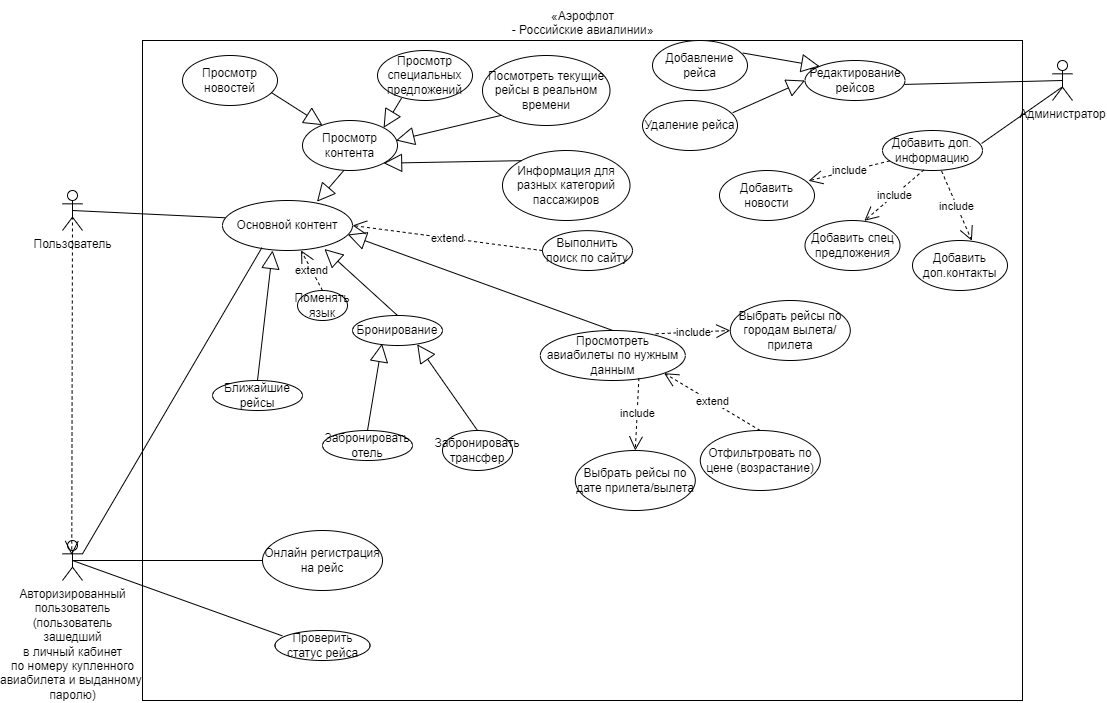

The diagram above was exported from draw.io. Its source (the exported page's mxGraphModel, read from the mxfile embedded in the PNG):
<mxGraphModel dx="1563" dy="722" grid="1" gridSize="10" guides="1" tooltips="1" connect="1" arrows="1" fold="1" page="1" pageScale="1" pageWidth="1654" pageHeight="2336" math="0" shadow="0">
  <root>
    <mxCell id="0" />
    <mxCell id="1" parent="0" />
    <mxCell id="YxMKOs02VC83gkoybfdi-1" value="Пользователь" style="shape=umlActor;verticalLabelPosition=bottom;verticalAlign=top;html=1;" vertex="1" parent="1">
      <mxGeometry x="170" y="310" width="20" height="40" as="geometry" />
    </mxCell>
    <mxCell id="YxMKOs02VC83gkoybfdi-5" value="" style="html=1;" vertex="1" parent="1">
      <mxGeometry x="250" y="160" width="880" height="660" as="geometry" />
    </mxCell>
    <mxCell id="YxMKOs02VC83gkoybfdi-7" value="&lt;span style=&quot;font-size:14.5pt;font-family:Montserrat;&lt;br/&gt;mso-fareast-font-family:&amp;quot;Times New Roman&amp;quot;;mso-bidi-font-family:&amp;quot;Times New Roman&amp;quot;;&lt;br/&gt;mso-ansi-language:RU;mso-fareast-language:RU;mso-bidi-language:AR-SA&quot;&gt;«Аэрофлот&lt;br/&gt;- Российские авиалинии»&lt;br&gt;&lt;br&gt;&lt;/span&gt;" style="text;html=1;align=center;verticalAlign=middle;resizable=0;points=[];autosize=1;strokeColor=none;fillColor=none;" vertex="1" parent="1">
      <mxGeometry x="605" y="120" width="170" height="60" as="geometry" />
    </mxCell>
    <mxCell id="YxMKOs02VC83gkoybfdi-9" value="Добавление рейса" style="ellipse;whiteSpace=wrap;html=1;" vertex="1" parent="1">
      <mxGeometry x="760" y="160" width="95" height="50" as="geometry" />
    </mxCell>
    <mxCell id="YxMKOs02VC83gkoybfdi-11" value="Редактирование рейсов" style="ellipse;whiteSpace=wrap;html=1;" vertex="1" parent="1">
      <mxGeometry x="912.5" y="180" width="100" height="40" as="geometry" />
    </mxCell>
    <mxCell id="YxMKOs02VC83gkoybfdi-14" value="Удаление рейса" style="ellipse;whiteSpace=wrap;html=1;" vertex="1" parent="1">
      <mxGeometry x="750" y="220" width="95" height="50" as="geometry" />
    </mxCell>
    <mxCell id="YxMKOs02VC83gkoybfdi-15" value="Просмотр контента" style="ellipse;whiteSpace=wrap;html=1;" vertex="1" parent="1">
      <mxGeometry x="410" y="240" width="95" height="50" as="geometry" />
    </mxCell>
    <mxCell id="YxMKOs02VC83gkoybfdi-17" value="Администратор" style="shape=umlActor;verticalLabelPosition=bottom;verticalAlign=top;html=1;" vertex="1" parent="1">
      <mxGeometry x="1160" y="180" width="20" height="40" as="geometry" />
    </mxCell>
    <mxCell id="YxMKOs02VC83gkoybfdi-19" value="" style="endArrow=none;html=1;rounded=0;exitX=0.994;exitY=0.598;exitDx=0;exitDy=0;exitPerimeter=0;entryX=0.5;entryY=0.5;entryDx=0;entryDy=0;entryPerimeter=0;" edge="1" parent="1" source="YxMKOs02VC83gkoybfdi-11" target="YxMKOs02VC83gkoybfdi-17">
      <mxGeometry width="50" height="50" relative="1" as="geometry">
        <mxPoint x="1070" y="340" as="sourcePoint" />
        <mxPoint x="1170" y="320" as="targetPoint" />
      </mxGeometry>
    </mxCell>
    <mxCell id="YxMKOs02VC83gkoybfdi-20" value="Просмотр новостей" style="ellipse;whiteSpace=wrap;html=1;" vertex="1" parent="1">
      <mxGeometry x="290" y="175" width="95" height="50" as="geometry" />
    </mxCell>
    <mxCell id="YxMKOs02VC83gkoybfdi-22" value="" style="endArrow=block;endSize=16;endFill=0;html=1;rounded=0;entryX=0;entryY=0.5;entryDx=0;entryDy=0;exitX=0.95;exitY=0.244;exitDx=0;exitDy=0;exitPerimeter=0;" edge="1" parent="1" source="YxMKOs02VC83gkoybfdi-14" target="YxMKOs02VC83gkoybfdi-11">
      <mxGeometry x="-0.125" y="-10" width="160" relative="1" as="geometry">
        <mxPoint x="804.5" y="284.71000000000004" as="sourcePoint" />
        <mxPoint x="964.5" y="284.71000000000004" as="targetPoint" />
        <mxPoint as="offset" />
      </mxGeometry>
    </mxCell>
    <mxCell id="YxMKOs02VC83gkoybfdi-23" value="" style="endArrow=block;endSize=16;endFill=0;html=1;rounded=0;entryX=0;entryY=0;entryDx=0;entryDy=0;exitX=0.95;exitY=0.25;exitDx=0;exitDy=0;exitPerimeter=0;" edge="1" parent="1" source="YxMKOs02VC83gkoybfdi-9" target="YxMKOs02VC83gkoybfdi-11">
      <mxGeometry x="-0.125" y="-10" width="160" relative="1" as="geometry">
        <mxPoint x="800" y="224.71000000000004" as="sourcePoint" />
        <mxPoint x="895.5000000000014" y="225" as="targetPoint" />
        <mxPoint as="offset" />
      </mxGeometry>
    </mxCell>
    <mxCell id="YxMKOs02VC83gkoybfdi-24" value="" style="endArrow=block;endSize=16;endFill=0;html=1;rounded=0;entryX=0.21;entryY=0.093;entryDx=0;entryDy=0;exitX=0.935;exitY=0.741;exitDx=0;exitDy=0;exitPerimeter=0;entryPerimeter=0;" edge="1" parent="1" source="YxMKOs02VC83gkoybfdi-20" target="YxMKOs02VC83gkoybfdi-15">
      <mxGeometry x="-0.125" y="-10" width="160" relative="1" as="geometry">
        <mxPoint x="390" y="210" as="sourcePoint" />
        <mxPoint x="620.5000000000014" y="330.28999999999996" as="targetPoint" />
        <mxPoint as="offset" />
      </mxGeometry>
    </mxCell>
    <mxCell id="YxMKOs02VC83gkoybfdi-26" value="Просмотр специальных предложений" style="ellipse;whiteSpace=wrap;html=1;" vertex="1" parent="1">
      <mxGeometry x="485" y="170" width="95" height="50" as="geometry" />
    </mxCell>
    <mxCell id="YxMKOs02VC83gkoybfdi-27" value="" style="endArrow=block;endSize=16;endFill=0;html=1;rounded=0;entryX=1;entryY=0;entryDx=0;entryDy=0;exitX=0.253;exitY=0.954;exitDx=0;exitDy=0;exitPerimeter=0;" edge="1" parent="1" source="YxMKOs02VC83gkoybfdi-26" target="YxMKOs02VC83gkoybfdi-15">
      <mxGeometry x="-0.125" y="-10" width="160" relative="1" as="geometry">
        <mxPoint x="545" y="300" as="sourcePoint" />
        <mxPoint x="545" y="250" as="targetPoint" />
        <mxPoint as="offset" />
      </mxGeometry>
    </mxCell>
    <mxCell id="YxMKOs02VC83gkoybfdi-28" value="Добавить доп. информацию" style="ellipse;whiteSpace=wrap;html=1;" vertex="1" parent="1">
      <mxGeometry x="990" y="250" width="100" height="40" as="geometry" />
    </mxCell>
    <mxCell id="YxMKOs02VC83gkoybfdi-30" value="" style="endArrow=none;html=1;rounded=0;exitX=0.991;exitY=0.324;exitDx=0;exitDy=0;exitPerimeter=0;entryX=0.463;entryY=0.67;entryDx=0;entryDy=0;entryPerimeter=0;" edge="1" parent="1" source="YxMKOs02VC83gkoybfdi-28" target="YxMKOs02VC83gkoybfdi-17">
      <mxGeometry width="50" height="50" relative="1" as="geometry">
        <mxPoint x="1019.4000000000001" y="233.91999999999996" as="sourcePoint" />
        <mxPoint x="1180" y="230" as="targetPoint" />
      </mxGeometry>
    </mxCell>
    <mxCell id="YxMKOs02VC83gkoybfdi-31" value="Добавить новости" style="ellipse;whiteSpace=wrap;html=1;" vertex="1" parent="1">
      <mxGeometry x="827" y="290" width="95" height="50" as="geometry" />
    </mxCell>
    <mxCell id="YxMKOs02VC83gkoybfdi-32" value="Добавить спец предложения" style="ellipse;whiteSpace=wrap;html=1;" vertex="1" parent="1">
      <mxGeometry x="912.5" y="340" width="95" height="50" as="geometry" />
    </mxCell>
    <mxCell id="YxMKOs02VC83gkoybfdi-33" value="include" style="endArrow=open;endSize=12;dashed=1;html=1;rounded=0;exitX=0.415;exitY=0.983;exitDx=0;exitDy=0;exitPerimeter=0;entryX=0.625;entryY=0.006;entryDx=0;entryDy=0;entryPerimeter=0;" edge="1" parent="1" source="YxMKOs02VC83gkoybfdi-28" target="YxMKOs02VC83gkoybfdi-32">
      <mxGeometry width="160" relative="1" as="geometry">
        <mxPoint x="1070" y="320" as="sourcePoint" />
        <mxPoint x="1230" y="320" as="targetPoint" />
      </mxGeometry>
    </mxCell>
    <mxCell id="YxMKOs02VC83gkoybfdi-35" value="include" style="endArrow=open;endSize=12;dashed=1;html=1;rounded=0;entryX=0.937;entryY=0.206;entryDx=0;entryDy=0;entryPerimeter=0;" edge="1" parent="1" source="YxMKOs02VC83gkoybfdi-28" target="YxMKOs02VC83gkoybfdi-31">
      <mxGeometry width="160" relative="1" as="geometry">
        <mxPoint x="990" y="279.99999999999994" as="sourcePoint" />
        <mxPoint x="977.875" y="340.9800000000001" as="targetPoint" />
      </mxGeometry>
    </mxCell>
    <mxCell id="YxMKOs02VC83gkoybfdi-37" value="Добавить доп.контакты" style="ellipse;whiteSpace=wrap;html=1;" vertex="1" parent="1">
      <mxGeometry x="1020" y="360" width="95" height="50" as="geometry" />
    </mxCell>
    <mxCell id="YxMKOs02VC83gkoybfdi-38" value="include" style="endArrow=open;endSize=12;dashed=1;html=1;rounded=0;exitX=0.591;exitY=1.015;exitDx=0;exitDy=0;exitPerimeter=0;entryX=0.625;entryY=0.006;entryDx=0;entryDy=0;entryPerimeter=0;" edge="1" parent="1" target="YxMKOs02VC83gkoybfdi-37" source="YxMKOs02VC83gkoybfdi-28">
      <mxGeometry width="160" relative="1" as="geometry">
        <mxPoint x="1126.5" y="309.3199999999998" as="sourcePoint" />
        <mxPoint x="1325" y="340" as="targetPoint" />
      </mxGeometry>
    </mxCell>
    <mxCell id="YxMKOs02VC83gkoybfdi-42" value="Информация для разных категорий пассажиров" style="ellipse;whiteSpace=wrap;html=1;" vertex="1" parent="1">
      <mxGeometry x="610" y="270" width="127.5" height="70" as="geometry" />
    </mxCell>
    <mxCell id="YxMKOs02VC83gkoybfdi-43" value="" style="endArrow=block;endSize=16;endFill=0;html=1;rounded=0;entryX=1;entryY=1;entryDx=0;entryDy=0;exitX=0;exitY=0;exitDx=0;exitDy=0;" edge="1" parent="1" source="YxMKOs02VC83gkoybfdi-42" target="YxMKOs02VC83gkoybfdi-15">
      <mxGeometry x="-0.125" y="-10" width="160" relative="1" as="geometry">
        <mxPoint x="574.0350000000001" y="227.69999999999993" as="sourcePoint" />
        <mxPoint x="500.98893082775476" y="247.27056603236485" as="targetPoint" />
        <mxPoint as="offset" />
      </mxGeometry>
    </mxCell>
    <mxCell id="YxMKOs02VC83gkoybfdi-44" value="Просмотреть авиабилеты по нужным данным" style="ellipse;whiteSpace=wrap;html=1;" vertex="1" parent="1">
      <mxGeometry x="647.79" y="450" width="145" height="50" as="geometry" />
    </mxCell>
    <mxCell id="YxMKOs02VC83gkoybfdi-45" value="" style="endArrow=none;html=1;rounded=0;exitX=0.5;exitY=0.5;exitDx=0;exitDy=0;exitPerimeter=0;entryX=0.025;entryY=0.346;entryDx=0;entryDy=0;entryPerimeter=0;" edge="1" parent="1" source="YxMKOs02VC83gkoybfdi-1" target="YxMKOs02VC83gkoybfdi-63">
      <mxGeometry width="50" height="50" relative="1" as="geometry">
        <mxPoint x="220" y="359.9999999999999" as="sourcePoint" />
        <mxPoint x="419.9999999999975" y="274.9999999999999" as="targetPoint" />
      </mxGeometry>
    </mxCell>
    <mxCell id="YxMKOs02VC83gkoybfdi-46" value="Выбрать рейсы по городам вылета/прилета" style="ellipse;whiteSpace=wrap;html=1;" vertex="1" parent="1">
      <mxGeometry x="837.79" y="420" width="120" height="60" as="geometry" />
    </mxCell>
    <mxCell id="YxMKOs02VC83gkoybfdi-48" value="Выбрать рейсы по дате прилета/вылета" style="ellipse;whiteSpace=wrap;html=1;" vertex="1" parent="1">
      <mxGeometry x="682.79" y="570.0000000000001" width="120" height="60" as="geometry" />
    </mxCell>
    <mxCell id="YxMKOs02VC83gkoybfdi-50" value="include" style="endArrow=open;endSize=12;dashed=1;html=1;rounded=0;entryX=0;entryY=0.5;entryDx=0;entryDy=0;exitX=0.796;exitY=0.066;exitDx=0;exitDy=0;exitPerimeter=0;" edge="1" parent="1" source="YxMKOs02VC83gkoybfdi-44" target="YxMKOs02VC83gkoybfdi-46">
      <mxGeometry width="160" relative="1" as="geometry">
        <mxPoint x="628.9059219235946" y="559.9969573032704" as="sourcePoint" />
        <mxPoint x="547.7850000000003" y="579.9999999999998" as="targetPoint" />
      </mxGeometry>
    </mxCell>
    <mxCell id="YxMKOs02VC83gkoybfdi-51" value="include" style="endArrow=open;endSize=12;dashed=1;html=1;rounded=0;entryX=0.5;entryY=0;entryDx=0;entryDy=0;exitX=0.68;exitY=0.952;exitDx=0;exitDy=0;exitPerimeter=0;" edge="1" parent="1" source="YxMKOs02VC83gkoybfdi-44" target="YxMKOs02VC83gkoybfdi-48">
      <mxGeometry width="160" relative="1" as="geometry">
        <mxPoint x="789.1699999999998" y="550" as="sourcePoint" />
        <mxPoint x="687.79" y="585.24" as="targetPoint" />
      </mxGeometry>
    </mxCell>
    <mxCell id="YxMKOs02VC83gkoybfdi-52" value="Отфильтровать по цене (возрастание)" style="ellipse;whiteSpace=wrap;html=1;" vertex="1" parent="1">
      <mxGeometry x="807.79" y="550.0000000000001" width="120" height="60" as="geometry" />
    </mxCell>
    <mxCell id="YxMKOs02VC83gkoybfdi-53" value="extend" style="endArrow=open;endSize=12;dashed=1;html=1;rounded=0;entryX=1;entryY=1;entryDx=0;entryDy=0;exitX=0.5;exitY=0;exitDx=0;exitDy=0;" edge="1" parent="1" source="YxMKOs02VC83gkoybfdi-52" target="YxMKOs02VC83gkoybfdi-44">
      <mxGeometry width="160" relative="1" as="geometry">
        <mxPoint x="861.3899999999999" y="479.9999999999999" as="sourcePoint" />
        <mxPoint x="787.79" y="552.4" as="targetPoint" />
      </mxGeometry>
    </mxCell>
    <mxCell id="YxMKOs02VC83gkoybfdi-54" value="Авторизированный &lt;br&gt;пользователь&lt;br&gt;(пользователь &lt;br&gt;зашедший&lt;br&gt;в личный кабинет&lt;br&gt;по номеру купленного&lt;br&gt;авиабилета и выданному&amp;nbsp;&lt;br&gt;паролю)" style="shape=umlActor;verticalLabelPosition=bottom;verticalAlign=top;html=1;" vertex="1" parent="1">
      <mxGeometry x="170" y="660" width="20" height="40" as="geometry" />
    </mxCell>
    <mxCell id="YxMKOs02VC83gkoybfdi-57" value="" style="endArrow=open;endSize=12;dashed=1;html=1;rounded=0;entryX=0.463;entryY=0.364;entryDx=0;entryDy=0;entryPerimeter=0;exitX=0.5;exitY=0.5;exitDx=0;exitDy=0;exitPerimeter=0;" edge="1" parent="1" source="YxMKOs02VC83gkoybfdi-1" target="YxMKOs02VC83gkoybfdi-54">
      <mxGeometry width="160" relative="1" as="geometry">
        <mxPoint x="209.99999999999983" y="399.99999999999994" as="sourcePoint" />
        <mxPoint x="98.82" y="445.23999999999995" as="targetPoint" />
      </mxGeometry>
    </mxCell>
    <mxCell id="YxMKOs02VC83gkoybfdi-63" value="Основной контент" style="ellipse;whiteSpace=wrap;html=1;" vertex="1" parent="1">
      <mxGeometry x="330" y="320" width="130" height="50" as="geometry" />
    </mxCell>
    <mxCell id="YxMKOs02VC83gkoybfdi-65" value="" style="endArrow=block;endSize=16;endFill=0;html=1;rounded=0;entryX=0.727;entryY=0.024;entryDx=0;entryDy=0;exitX=0.436;exitY=0.997;exitDx=0;exitDy=0;exitPerimeter=0;entryPerimeter=0;" edge="1" parent="1" source="YxMKOs02VC83gkoybfdi-15" target="YxMKOs02VC83gkoybfdi-63">
      <mxGeometry x="-0.125" y="-10" width="160" relative="1" as="geometry">
        <mxPoint x="469.99500000000006" y="300.42999999999995" as="sourcePoint" />
        <mxPoint x="396.94893082775474" y="330.0005660323649" as="targetPoint" />
        <mxPoint as="offset" />
      </mxGeometry>
    </mxCell>
    <mxCell id="YxMKOs02VC83gkoybfdi-66" value="" style="endArrow=block;endSize=16;endFill=0;html=1;rounded=0;entryX=0.964;entryY=0.68;entryDx=0;entryDy=0;exitX=0.5;exitY=0;exitDx=0;exitDy=0;entryPerimeter=0;" edge="1" parent="1" source="YxMKOs02VC83gkoybfdi-44" target="YxMKOs02VC83gkoybfdi-63">
      <mxGeometry x="-0.125" y="-10" width="160" relative="1" as="geometry">
        <mxPoint x="629.21" y="369.8499999999999" as="sourcePoint" />
        <mxPoint x="622.1999999999998" y="424.20000000000005" as="targetPoint" />
        <mxPoint as="offset" />
      </mxGeometry>
    </mxCell>
    <mxCell id="YxMKOs02VC83gkoybfdi-68" value="" style="endArrow=none;html=1;rounded=0;exitX=1;exitY=0.3333333333333333;exitDx=0;exitDy=0;exitPerimeter=0;entryX=0.303;entryY=0.944;entryDx=0;entryDy=0;entryPerimeter=0;" edge="1" parent="1" source="YxMKOs02VC83gkoybfdi-54" target="YxMKOs02VC83gkoybfdi-63">
      <mxGeometry width="50" height="50" relative="1" as="geometry">
        <mxPoint x="190" y="339.9999999999999" as="sourcePoint" />
        <mxPoint x="343.25" y="347.29999999999995" as="targetPoint" />
      </mxGeometry>
    </mxCell>
    <mxCell id="YxMKOs02VC83gkoybfdi-69" value="Посмотреть текущие рейсы в реальном времени" style="ellipse;whiteSpace=wrap;html=1;" vertex="1" parent="1">
      <mxGeometry x="590" y="175" width="127.5" height="70" as="geometry" />
    </mxCell>
    <mxCell id="YxMKOs02VC83gkoybfdi-70" value="" style="endArrow=block;endSize=16;endFill=0;html=1;rounded=0;entryX=0.984;entryY=0.399;entryDx=0;entryDy=0;exitX=0;exitY=1;exitDx=0;exitDy=0;entryPerimeter=0;" edge="1" parent="1" source="YxMKOs02VC83gkoybfdi-69" target="YxMKOs02VC83gkoybfdi-15">
      <mxGeometry x="-0.125" y="-10" width="160" relative="1" as="geometry">
        <mxPoint x="638.4438814238731" y="290.3771094694963" as="sourcePoint" />
        <mxPoint x="500.98893082775476" y="292.7294339676348" as="targetPoint" />
        <mxPoint as="offset" />
      </mxGeometry>
    </mxCell>
    <mxCell id="YxMKOs02VC83gkoybfdi-73" value="Поменять язык" style="ellipse;whiteSpace=wrap;html=1;" vertex="1" parent="1">
      <mxGeometry x="405" y="410" width="50" height="30" as="geometry" />
    </mxCell>
    <mxCell id="YxMKOs02VC83gkoybfdi-74" value="extend" style="endArrow=open;endSize=12;dashed=1;html=1;rounded=0;entryX=0.604;entryY=0.997;entryDx=0;entryDy=0;exitX=0.5;exitY=0;exitDx=0;exitDy=0;entryPerimeter=0;" edge="1" parent="1" source="YxMKOs02VC83gkoybfdi-73" target="YxMKOs02VC83gkoybfdi-63">
      <mxGeometry width="160" relative="1" as="geometry">
        <mxPoint x="433.5999999999999" y="524.55" as="sourcePoint" />
        <mxPoint x="427.7399999999998" y="420.0000000000001" as="targetPoint" />
      </mxGeometry>
    </mxCell>
    <mxCell id="YxMKOs02VC83gkoybfdi-75" value="Онлайн регистрация на рейс" style="ellipse;whiteSpace=wrap;html=1;" vertex="1" parent="1">
      <mxGeometry x="370" y="650" width="120" height="60" as="geometry" />
    </mxCell>
    <mxCell id="YxMKOs02VC83gkoybfdi-76" value="" style="endArrow=none;html=1;rounded=0;exitX=0.5;exitY=0.5;exitDx=0;exitDy=0;exitPerimeter=0;entryX=0;entryY=0.5;entryDx=0;entryDy=0;" edge="1" parent="1" source="YxMKOs02VC83gkoybfdi-54" target="YxMKOs02VC83gkoybfdi-75">
      <mxGeometry width="50" height="50" relative="1" as="geometry">
        <mxPoint x="200" y="683.3333333333333" as="sourcePoint" />
        <mxPoint x="379.3899999999999" y="377.20000000000005" as="targetPoint" />
      </mxGeometry>
    </mxCell>
    <mxCell id="YxMKOs02VC83gkoybfdi-77" value="Забронировать отель" style="ellipse;whiteSpace=wrap;html=1;" vertex="1" parent="1">
      <mxGeometry x="430" y="550" width="90" height="30" as="geometry" />
    </mxCell>
    <mxCell id="YxMKOs02VC83gkoybfdi-80" value="Забронировать трансфер" style="ellipse;whiteSpace=wrap;html=1;" vertex="1" parent="1">
      <mxGeometry x="550" y="550" width="70" height="40" as="geometry" />
    </mxCell>
    <mxCell id="YxMKOs02VC83gkoybfdi-81" value="" style="endArrow=block;endSize=16;endFill=0;html=1;rounded=0;entryX=0.719;entryY=0.961;entryDx=0;entryDy=0;exitX=0.5;exitY=0;exitDx=0;exitDy=0;entryPerimeter=0;" edge="1" parent="1" source="YxMKOs02VC83gkoybfdi-80" target="YxMKOs02VC83gkoybfdi-82">
      <mxGeometry x="-0.125" y="-10" width="160" relative="1" as="geometry">
        <mxPoint x="850.29" y="540.0000000000001" as="sourcePoint" />
        <mxPoint x="553.3499999999999" y="445.05000000000007" as="targetPoint" />
        <mxPoint as="offset" />
      </mxGeometry>
    </mxCell>
    <mxCell id="YxMKOs02VC83gkoybfdi-82" value="Бронирование" style="ellipse;whiteSpace=wrap;html=1;" vertex="1" parent="1">
      <mxGeometry x="460" y="435" width="90" height="30" as="geometry" />
    </mxCell>
    <mxCell id="YxMKOs02VC83gkoybfdi-83" value="" style="endArrow=block;endSize=16;endFill=0;html=1;rounded=0;entryX=0.328;entryY=0.938;entryDx=0;entryDy=0;exitX=0.5;exitY=0;exitDx=0;exitDy=0;entryPerimeter=0;" edge="1" parent="1" source="YxMKOs02VC83gkoybfdi-77" target="YxMKOs02VC83gkoybfdi-82">
      <mxGeometry x="-0.125" y="-10" width="160" relative="1" as="geometry">
        <mxPoint x="540" y="541.17" as="sourcePoint" />
        <mxPoint x="469.7099999999998" y="410.00000000000006" as="targetPoint" />
        <mxPoint as="offset" />
      </mxGeometry>
    </mxCell>
    <mxCell id="YxMKOs02VC83gkoybfdi-84" value="" style="endArrow=block;endSize=16;endFill=0;html=1;rounded=0;entryX=0.784;entryY=0.97;entryDx=0;entryDy=0;exitX=0.5;exitY=0;exitDx=0;exitDy=0;entryPerimeter=0;" edge="1" parent="1" source="YxMKOs02VC83gkoybfdi-82" target="YxMKOs02VC83gkoybfdi-63">
      <mxGeometry x="-0.125" y="-10" width="160" relative="1" as="geometry">
        <mxPoint x="505" y="396.86" as="sourcePoint" />
        <mxPoint x="519.52" y="310.0000000000001" as="targetPoint" />
        <mxPoint as="offset" />
      </mxGeometry>
    </mxCell>
    <mxCell id="YxMKOs02VC83gkoybfdi-85" value="Выполнить поиск по сайту" style="ellipse;whiteSpace=wrap;html=1;" vertex="1" parent="1">
      <mxGeometry x="650" y="350.15" width="90" height="39.85" as="geometry" />
    </mxCell>
    <mxCell id="YxMKOs02VC83gkoybfdi-86" value="extend" style="endArrow=open;endSize=12;dashed=1;html=1;rounded=0;entryX=1;entryY=0.5;entryDx=0;entryDy=0;exitX=0;exitY=0.5;exitDx=0;exitDy=0;" edge="1" parent="1" source="YxMKOs02VC83gkoybfdi-85" target="YxMKOs02VC83gkoybfdi-63">
      <mxGeometry width="160" relative="1" as="geometry">
        <mxPoint x="783.5999999999999" y="394.69999999999993" as="sourcePoint" />
        <mxPoint x="758.5199999999998" y="240.00000000000003" as="targetPoint" />
      </mxGeometry>
    </mxCell>
    <mxCell id="YxMKOs02VC83gkoybfdi-87" value="Проверить статус рейса" style="ellipse;whiteSpace=wrap;html=1;" vertex="1" parent="1">
      <mxGeometry x="382.5" y="750" width="95" height="30" as="geometry" />
    </mxCell>
    <mxCell id="YxMKOs02VC83gkoybfdi-88" value="" style="endArrow=none;html=1;rounded=0;exitX=0.5;exitY=0.5;exitDx=0;exitDy=0;exitPerimeter=0;entryX=0.077;entryY=0.179;entryDx=0;entryDy=0;entryPerimeter=0;" edge="1" parent="1" source="YxMKOs02VC83gkoybfdi-54" target="YxMKOs02VC83gkoybfdi-87">
      <mxGeometry width="50" height="50" relative="1" as="geometry">
        <mxPoint x="190" y="690" as="sourcePoint" />
        <mxPoint x="380" y="690" as="targetPoint" />
      </mxGeometry>
    </mxCell>
    <mxCell id="YxMKOs02VC83gkoybfdi-89" value="Ближайшие рейсы" style="ellipse;whiteSpace=wrap;html=1;" vertex="1" parent="1">
      <mxGeometry x="320" y="500" width="90" height="30" as="geometry" />
    </mxCell>
    <mxCell id="YxMKOs02VC83gkoybfdi-90" value="" style="endArrow=block;endSize=16;endFill=0;html=1;rounded=0;entryX=0.385;entryY=1;entryDx=0;entryDy=0;exitX=0.5;exitY=0;exitDx=0;exitDy=0;entryPerimeter=0;" edge="1" parent="1" source="YxMKOs02VC83gkoybfdi-89" target="YxMKOs02VC83gkoybfdi-63">
      <mxGeometry x="-0.125" y="-10" width="160" relative="1" as="geometry">
        <mxPoint x="415" y="560.11" as="sourcePoint" />
        <mxPoint x="341.9200000000001" y="531.7500000000001" as="targetPoint" />
        <mxPoint as="offset" />
      </mxGeometry>
    </mxCell>
  </root>
</mxGraphModel>